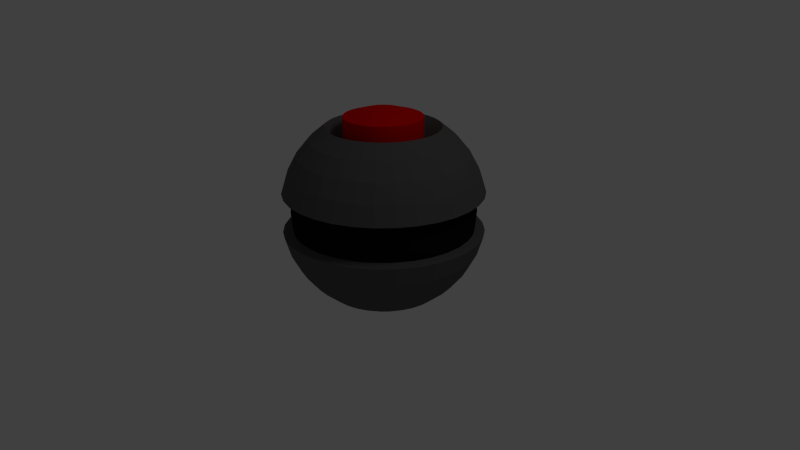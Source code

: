 # Source: smokeBomb.blend  (saved by Blender 2.64.0; exported with 4.5.12 LTS)
import bpy
from mathutils import Matrix  # noqa: F401  (used for matrix-valued properties, if any)

bpy.ops.wm.read_factory_settings(use_empty=True)
scene = bpy.context.scene
scene.name = 'Scene'

# ---- collections
col_collection_1 = bpy.data.collections.new('Collection 1'); scene.collection.children.link(col_collection_1)

# ---- materials (node trees are filled in below, after node groups)
mat_smokebomb = bpy.data.materials.new('smokeBomb')
mat_smokebomb.alpha_threshold = 0.0
mat_smokebomb.use_transparent_shadow = False
mat_smokebomb.diffuse_color = (0.1107, 0.1107, 0.1107, 1.0)
mat_smokebomb.roughness = 0.5
mat_smokebomb.line_color = (0.0, 0.0, 0.0, 1.0)
mat_smokebombbutton = bpy.data.materials.new('smokeBombButton')
mat_smokebombbutton.alpha_threshold = 0.0
mat_smokebombbutton.use_transparent_shadow = False
mat_smokebombbutton.diffuse_color = (0.8, 0.0, 0.0, 1.0)
mat_smokebombbutton.roughness = 0.5
mat_smokebombbutton.line_color = (0.0, 0.0, 0.0, 1.0)
mat_smokebombring = bpy.data.materials.new('smokeBombRing')
mat_smokebombring.alpha_threshold = 0.0
mat_smokebombring.use_transparent_shadow = False
mat_smokebombring.diffuse_color = (0.008075, 0.008075, 0.008075, 1.0)
mat_smokebombring.roughness = 0.5
mat_smokebombring.line_color = (0.0, 0.0, 0.0, 1.0)

# ---- material node trees

# ---- world
world_world = bpy.data.worlds.new('World'); scene.world = world_world
world_world.color = (0.05088, 0.05088, 0.05088)
world_world.use_sun_shadow = False
world_world.sun_shadow_jitter_overblur = 0.0
world_world.cycles.sampling_method = 'MANUAL'
world_world.cycles.sample_map_resolution = 256

# ---- cameras
cam_camera = bpy.data.cameras.new('Camera')
cam_camera.clip_end = 100.0
cam_camera.lens = 35.0
cam_camera.sensor_width = 32.0
cam_camera.sensor_height = 18.0
cam_camera.ortho_scale = 7.314
cam_camera.dof.focus_distance = 0.0
cam_camera.dof.aperture_fstop = 128.0

# ---- lights
light_lamp = bpy.data.lights.new('Lamp', 'POINT')
light_lamp.transmission_factor = 0.0
light_lamp.cutoff_distance = 30.0
light_lamp.energy = 100.0
light_lamp.shadow_buffer_clip_start = 1.001
light_lamp.shadow_soft_size = 1.0
light_lamp.shadow_maximum_resolution = 0.006
light_lamp.use_absolute_resolution = True
light_lamp.cycles.use_multiple_importance_sampling = False

# ---- meshes
me_sphere = bpy.data.meshes.new('Sphere')
me_sphere.from_pydata([(-0.3827, 0.0, 0.6239), (-0.5556, 0.0, 0.8315), (-0.7071, 0.0, 0.7071), (-0.8315, 0.0, 0.5556), (-0.9239, 0.0, 0.3827), (-0.9808, 0.0, 0.1951), (-0.9808, 0.0, -0.1951), (-0.9239, 0.0, -0.3827), (-0.8315, 0.0, -0.5556), (-0.7071, 0.0, -0.7071), (-0.5556, 0.0, -0.8315), (-0.3827, 0.0, -0.9239), (-0.1951, 0.0, -0.9808), (-0.3753, 0.07466, 0.6239), (-0.5449, 0.1084, 0.8315), (-0.6935, 0.1379, 0.7071), (-0.8155, 0.1622, 0.5556), (-0.9061, 0.1802, 0.3827), (-0.9619, 0.1913, 0.1951), (-0.9619, 0.1913, -0.1951), (-0.9061, 0.1802, -0.3827), (-0.8155, 0.1622, -0.5556), (-0.6935, 0.1379, -0.7071), (-0.5449, 0.1084, -0.8315), (-0.3753, 0.07466, -0.9239), (-0.1913, 0.03806, -0.9808), (-0.3536, 0.1464, 0.6239), (-0.5133, 0.2126, 0.8315), (-0.6533, 0.2706, 0.7071), (-0.7682, 0.3182, 0.5556), (-0.8536, 0.3536, 0.3827), (-0.9061, 0.3753, 0.1951), (-0.9061, 0.3753, -0.1951), (-0.8536, 0.3536, -0.3827), (-0.7682, 0.3182, -0.5556), (-0.6533, 0.2706, -0.7071), (-0.5133, 0.2126, -0.8315), (-0.3536, 0.1464, -0.9239), (-0.1802, 0.07466, -0.9808), (-0.3182, 0.2126, 0.6239), (-0.4619, 0.3087, 0.8315), (-0.5879, 0.3928, 0.7071), (-0.6913, 0.4619, 0.5556), (-0.7682, 0.5133, 0.3827), (-0.8155, 0.5449, 0.1951), (-0.8155, 0.5449, -0.1951), (-0.7682, 0.5133, -0.3827), (-0.6913, 0.4619, -0.5556), (-0.5879, 0.3928, -0.7071), (-0.4619, 0.3087, -0.8315), (-0.3182, 0.2126, -0.9239), (-0.1622, 0.1084, -0.9808), (-0.2706, 0.2706, 0.6239), (-0.3928, 0.3928, 0.8315), (-0.5, 0.5, 0.7071), (-0.5879, 0.5879, 0.5556), (-0.6533, 0.6533, 0.3827), (-0.6935, 0.6935, 0.1951), (-0.6935, 0.6935, -0.1951), (-0.6533, 0.6533, -0.3827), (-0.5879, 0.5879, -0.5556), (-0.5, 0.5, -0.7071), (-0.3928, 0.3928, -0.8315), (-0.2706, 0.2706, -0.9239), (-0.1379, 0.1379, -0.9808), (-0.2126, 0.3182, 0.6239), (-0.3087, 0.4619, 0.8315), (-0.3928, 0.5879, 0.7071), (-0.4619, 0.6913, 0.5556), (-0.5133, 0.7682, 0.3827), (-0.5449, 0.8155, 0.1951), (-0.5449, 0.8155, -0.1951), (-0.5133, 0.7682, -0.3827), (-0.4619, 0.6913, -0.5556), (-0.3928, 0.5879, -0.7071), (-0.3087, 0.4619, -0.8315), (-0.2126, 0.3182, -0.9239), (-0.1084, 0.1622, -0.9808), (-0.1464, 0.3536, 0.6239), (-0.2126, 0.5133, 0.8315), (-0.2706, 0.6533, 0.7071), (-0.3182, 0.7682, 0.5556), (-0.3536, 0.8536, 0.3827), (-0.3753, 0.9061, 0.1951), (-0.3753, 0.9061, -0.1951), (-0.3536, 0.8536, -0.3827), (-0.3182, 0.7682, -0.5556), (-0.2706, 0.6533, -0.7071), (-0.2126, 0.5133, -0.8315), (-0.1464, 0.3536, -0.9239), (-0.07466, 0.1802, -0.9808), (-0.07466, 0.3753, 0.6239), (-0.1084, 0.5449, 0.8315), (-0.1379, 0.6935, 0.7071), (-0.1622, 0.8155, 0.5556), (-0.1802, 0.9061, 0.3827), (-0.1913, 0.9619, 0.1951), (-0.1913, 0.9619, -0.1951), (-0.1802, 0.9061, -0.3827), (-0.1622, 0.8155, -0.5556), (-0.1379, 0.6935, -0.7071), (-0.1084, 0.5449, -0.8315), (-0.07466, 0.3753, -0.9239), (-0.03806, 0.1913, -0.9808), (3.711e-07, 0.3827, 0.6239), (4.075e-07, 0.5556, 0.8315), (3.591e-07, 0.7071, 0.7071), (4.155e-07, 0.8315, 0.5556), (3.669e-07, 0.9239, 0.3827), (4.298e-07, 0.9808, 0.1951), (3.713e-07, 0.9808, -0.1951), (3.231e-07, 0.9239, -0.3827), (4.155e-07, 0.8315, -0.5556), (3.591e-07, 0.7071, -0.7071), (4.032e-07, 0.5556, -0.8315), (3.289e-07, 0.3827, -0.9239), (3.346e-07, 0.1951, -0.9808), (0.07466, 0.3753, 0.6239), (0.1084, 0.5449, 0.8315), (0.138, 0.6935, 0.7071), (0.1622, 0.8155, 0.5556), (0.1802, 0.9061, 0.3827), (0.1913, 0.9619, 0.1951), (0.1913, 0.9619, -0.1951), (0.1802, 0.9061, -0.3827), (0.1622, 0.8155, -0.5556), (0.138, 0.6935, -0.7071), (0.1084, 0.5449, -0.8315), (0.07466, 0.3753, -0.9239), (0.03806, 0.1913, -0.9808), (0.1464, 0.3536, 0.6239), (0.2126, 0.5133, 0.8315), (0.2706, 0.6533, 0.7071), (0.3182, 0.7682, 0.5556), (0.3536, 0.8536, 0.3827), (0.3753, 0.9061, 0.1951), (0.3753, 0.9061, -0.1951), (0.3536, 0.8536, -0.3827), (0.3182, 0.7682, -0.5556), (0.2706, 0.6533, -0.7071), (0.2126, 0.5133, -0.8315), (0.1464, 0.3536, -0.9239), (0.07466, 0.1802, -0.9808), (0.2126, 0.3182, 0.6239), (0.3087, 0.4619, 0.8315), (0.3928, 0.5879, 0.7071), (0.4619, 0.6913, 0.5556), (0.5133, 0.7682, 0.3827), (0.5449, 0.8155, 0.1951), (0.5449, 0.8155, -0.1951), (0.5133, 0.7682, -0.3827), (0.4619, 0.6913, -0.5556), (0.3928, 0.5879, -0.7071), (0.3087, 0.4619, -0.8315), (0.2126, 0.3182, -0.9239), (0.1084, 0.1622, -0.9808), (0.2706, 0.2706, 0.6239), (0.3928, 0.3928, 0.8315), (0.5, 0.5, 0.7071), (0.5879, 0.5879, 0.5556), (0.6533, 0.6533, 0.3827), (0.6935, 0.6935, 0.1951), (0.6935, 0.6935, -0.1951), (0.6533, 0.6533, -0.3827), (0.5879, 0.5879, -0.5556), (0.5, 0.5, -0.7071), (0.3928, 0.3928, -0.8315), (0.2706, 0.2706, -0.9239), (0.138, 0.1379, -0.9808), (0.3182, 0.2126, 0.6239), (0.4619, 0.3087, 0.8315), (0.5879, 0.3928, 0.7071), (0.6913, 0.4619, 0.5556), (0.7682, 0.5133, 0.3827), (0.8155, 0.5449, 0.1951), (0.8155, 0.5449, -0.1951), (0.7682, 0.5133, -0.3827), (0.6913, 0.4619, -0.5556), (0.5879, 0.3928, -0.7071), (0.4619, 0.3087, -0.8315), (0.3182, 0.2126, -0.9239), (0.1622, 0.1084, -0.9808), (0.3536, 0.1464, 0.6239), (0.5133, 0.2126, 0.8315), (0.6533, 0.2706, 0.7071), (0.7682, 0.3182, 0.5556), (0.8536, 0.3536, 0.3827), (0.9061, 0.3753, 0.1951), (0.9061, 0.3753, -0.1951), (0.8536, 0.3536, -0.3827), (0.7682, 0.3182, -0.5556), (0.6533, 0.2706, -0.7071), (0.5133, 0.2126, -0.8315), (0.3536, 0.1464, -0.9239), (0.1802, 0.07466, -0.9808), (0.3753, 0.07466, 0.6239), (0.5449, 0.1084, 0.8315), (0.6935, 0.1379, 0.7071), (0.8155, 0.1622, 0.5556), (0.9061, 0.1802, 0.3827), (0.9619, 0.1913, 0.1951), (0.9619, 0.1913, -0.1951), (0.9061, 0.1802, -0.3827), (0.8155, 0.1622, -0.5556), (0.6935, 0.1379, -0.7071), (0.5449, 0.1084, -0.8315), (0.3753, 0.07466, -0.9239), (0.1913, 0.03806, -0.9808), (0.3827, -7.168e-08, 0.6239), (0.5556, -1.155e-07, 0.8315), (0.7071, -1.037e-07, 0.7071), (0.8315, -1.455e-07, 0.5556), (0.9239, -6.463e-08, 0.3827), (0.9808, -1.335e-07, 0.1951), (0.9808, -1.129e-07, -0.1951), (0.9239, -3.839e-08, -0.3827), (0.8315, -1.455e-07, -0.5556), (0.7071, -1.037e-07, -0.7071), (0.5556, -1.155e-07, -0.8315), (0.3827, -4.261e-08, -0.9239), (0.1951, -1.47e-08, -0.9808), (0.3753, -0.07466, 0.6239), (0.5449, -0.1084, 0.8315), (0.6935, -0.1379, 0.7071), (0.8155, -0.1622, 0.5556), (0.9061, -0.1802, 0.3827), (0.9619, -0.1913, 0.1951), (0.9619, -0.1913, -0.1951), (0.9061, -0.1802, -0.3827), (0.8155, -0.1622, -0.5556), (0.6935, -0.1379, -0.7071), (0.5449, -0.1084, -0.8315), (0.3753, -0.07466, -0.9239), (0.1913, -0.03806, -0.9808), (0.3536, -0.1464, 0.6239), (0.5133, -0.2126, 0.8315), (0.6533, -0.2706, 0.7071), (0.7682, -0.3182, 0.5556), (0.8536, -0.3536, 0.3827), (0.9061, -0.3753, 0.1951), (0.9061, -0.3753, -0.1951), (0.8536, -0.3536, -0.3827), (0.7682, -0.3182, -0.5556), (0.6533, -0.2706, -0.7071), (0.5133, -0.2126, -0.8315), (0.3536, -0.1464, -0.9239), (0.1802, -0.07466, -0.9808), (0.3182, -0.2126, 0.6239), (0.4619, -0.3087, 0.8315), (0.5879, -0.3928, 0.7071), (0.6913, -0.4619, 0.5556), (0.7682, -0.5133, 0.3827), (0.8155, -0.5449, 0.1951), (0.8155, -0.5449, -0.1951), (0.7682, -0.5133, -0.3827), (0.6913, -0.4619, -0.5556), (0.5879, -0.3928, -0.7071), (0.4619, -0.3087, -0.8315), (0.3182, -0.2126, -0.9239), (0.1622, -0.1084, -0.9808), (0.2706, -0.2706, 0.6239), (0.3928, -0.3928, 0.8315), (0.5, -0.5, 0.7071), (0.5879, -0.5879, 0.5556), (0.6533, -0.6533, 0.3827), (0.6935, -0.6935, 0.1951), (0.6935, -0.6935, -0.1951), (0.6533, -0.6533, -0.3827), (0.5879, -0.5879, -0.5556), (0.5, -0.5, -0.7071), (0.3928, -0.3928, -0.8315), (0.2706, -0.2706, -0.9239), (0.138, -0.1379, -0.9808), (0.2126, -0.3182, 0.6239), (0.3087, -0.4619, 0.8315), (0.3928, -0.5879, 0.7071), (0.4619, -0.6913, 0.5556), (0.5133, -0.7682, 0.3827), (0.5449, -0.8155, 0.1951), (0.5449, -0.8155, -0.1951), (0.5133, -0.7682, -0.3827), (0.4619, -0.6913, -0.5556), (0.3928, -0.5879, -0.7071), (0.3087, -0.4619, -0.8315), (0.2126, -0.3182, -0.9239), (0.1084, -0.1622, -0.9808), (3.258e-07, 0.0, -1.0), (0.1464, -0.3536, 0.6239), (0.2126, -0.5133, 0.8315), (0.2706, -0.6533, 0.7071), (0.3182, -0.7682, 0.5556), (0.3536, -0.8536, 0.3827), (0.3753, -0.9061, 0.1951), (0.3753, -0.9061, -0.1951), (0.3536, -0.8536, -0.3827), (0.3182, -0.7682, -0.5556), (0.2706, -0.6533, -0.7071), (0.2126, -0.5133, -0.8315), (0.1464, -0.3536, -0.9239), (0.07466, -0.1802, -0.9808), (0.07466, -0.3753, 0.6239), (0.1084, -0.5449, 0.8315), (0.1379, -0.6935, 0.7071), (0.1622, -0.8155, 0.5556), (0.1802, -0.9061, 0.3827), (0.1913, -0.9619, 0.1951), (0.1913, -0.9619, -0.1951), (0.1802, -0.9061, -0.3827), (0.1622, -0.8155, -0.5556), (0.1379, -0.6935, -0.7071), (0.1084, -0.5449, -0.8315), (0.07466, -0.3753, -0.9239), (0.03806, -0.1913, -0.9808), (2.131e-07, -0.3827, 0.6239), (1.648e-07, -0.5556, 0.8315), (1.87e-07, -0.7071, 0.7071), (1.452e-07, -0.8315, 0.5556), (1.499e-07, -0.9239, 0.3827), (1.98e-07, -0.9808, 0.1951), (8.41e-08, -0.9808, -0.1951), (2.725e-07, -0.9239, -0.3827), (1.452e-07, -0.8315, -0.5556), (1.87e-07, -0.7071, -0.7071), (1.648e-07, -0.5556, -0.8315), (2.553e-07, -0.3827, -0.9239), (2.95e-07, -0.1951, -0.9808), (-0.07466, -0.3753, 0.6239), (-0.1084, -0.5449, 0.8315), (-0.1379, -0.6935, 0.7071), (-0.1622, -0.8155, 0.5556), (-0.1802, -0.9061, 0.3827), (-0.1913, -0.9619, 0.1951), (-0.1913, -0.9619, -0.1951), (-0.1802, -0.9061, -0.3827), (-0.1622, -0.8155, -0.5556), (-0.1379, -0.6935, -0.7071), (-0.1084, -0.5449, -0.8315), (-0.07466, -0.3753, -0.9239), (-0.03806, -0.1913, -0.9808), (-0.1464, -0.3536, 0.6239), (-0.2126, -0.5133, 0.8315), (-0.2706, -0.6533, 0.7071), (-0.3182, -0.7682, 0.5556), (-0.3536, -0.8536, 0.3827), (-0.3753, -0.9061, 0.1951), (-0.3753, -0.9061, -0.1951), (-0.3536, -0.8536, -0.3827), (-0.3182, -0.7682, -0.5556), (-0.2706, -0.6533, -0.7071), (-0.2126, -0.5133, -0.8315), (-0.1464, -0.3536, -0.9239), (-0.07466, -0.1802, -0.9808), (-0.2126, -0.3182, 0.6239), (-0.3087, -0.4619, 0.8315), (-0.3928, -0.5879, 0.7071), (-0.4619, -0.6913, 0.5556), (-0.5133, -0.7682, 0.3827), (-0.5449, -0.8155, 0.1951), (-0.5449, -0.8155, -0.1951), (-0.5133, -0.7682, -0.3827), (-0.4619, -0.6913, -0.5556), (-0.3928, -0.5879, -0.7071), (-0.3087, -0.4619, -0.8315), (-0.2126, -0.3182, -0.9239), (-0.1084, -0.1622, -0.9808), (-0.2706, -0.2706, 0.6239), (-0.3928, -0.3928, 0.8315), (-0.5, -0.5, 0.7071), (-0.5879, -0.5879, 0.5556), (-0.6533, -0.6533, 0.3827), (-0.6935, -0.6935, 0.1951), (-0.6935, -0.6935, -0.1951), (-0.6533, -0.6533, -0.3827), (-0.5879, -0.5879, -0.5556), (-0.5, -0.5, -0.7071), (-0.3928, -0.3928, -0.8315), (-0.2706, -0.2706, -0.9239), (-0.1379, -0.1379, -0.9808), (-0.3182, -0.2126, 0.6239), (-0.4619, -0.3087, 0.8315), (-0.5879, -0.3928, 0.7071), (-0.6913, -0.4619, 0.5556), (-0.7682, -0.5133, 0.3827), (-0.8155, -0.5449, 0.1951), (-0.8155, -0.5449, -0.1951), (-0.7682, -0.5133, -0.3827), (-0.6913, -0.4619, -0.5556), (-0.5879, -0.3928, -0.7071), (-0.4619, -0.3087, -0.8315), (-0.3182, -0.2126, -0.9239), (-0.1622, -0.1084, -0.9808), (-0.3536, -0.1464, 0.6239), (-0.5133, -0.2126, 0.8315), (-0.6533, -0.2706, 0.7071), (-0.7682, -0.3182, 0.5556), (-0.8536, -0.3536, 0.3827), (-0.9061, -0.3753, 0.1951), (-0.9061, -0.3753, -0.1951), (-0.8536, -0.3536, -0.3827), (-0.7682, -0.3182, -0.5556), (-0.6533, -0.2706, -0.7071), (-0.5133, -0.2126, -0.8315), (-0.3536, -0.1464, -0.9239), (-0.1802, -0.07466, -0.9808), (-0.3753, -0.07466, 0.6239), (-0.5449, -0.1084, 0.8315), (-0.6935, -0.1379, 0.7071), (-0.8155, -0.1622, 0.5556), (-0.9061, -0.1802, 0.3827), (-0.9619, -0.1913, 0.1951), (-0.9619, -0.1913, -0.1951), (-0.9061, -0.1802, -0.3827), (-0.8155, -0.1622, -0.5556), (-0.6935, -0.1379, -0.7071), (-0.5449, -0.1084, -0.8315), (-0.3753, -0.07466, -0.9239), (-0.1913, -0.03806, -0.9808), (-0.1951, -2.078e-08, 0.9808), (-0.3827, -2.078e-08, 0.9239), (-0.1913, 0.03806, 0.9808), (-0.3753, 0.07466, 0.9239), (-0.1802, 0.07466, 0.9808), (-0.3536, 0.1464, 0.9239), (-0.1622, 0.1084, 0.9808), (-0.3182, 0.2126, 0.9239), (-0.1379, 0.1379, 0.9808), (-0.2706, 0.2706, 0.9239), (-0.1084, 0.1622, 0.9808), (-0.2126, 0.3182, 0.9239), (-0.07466, 0.1802, 0.9808), (-0.1464, 0.3536, 0.9239), (-0.03806, 0.1913, 0.9808), (-0.07466, 0.3753, 0.9239), (3.216e-07, 0.1951, 0.9808), (3.583e-07, 0.3827, 0.9239), (0.03806, 0.1913, 0.9808), (0.07466, 0.3753, 0.9239), (0.07466, 0.1802, 0.9808), (0.1464, 0.3536, 0.9239), (0.1084, 0.1622, 0.9808), (0.2126, 0.3182, 0.9239), (0.138, 0.1379, 0.9808), (0.2706, 0.2706, 0.9239), (0.1622, 0.1084, 0.9808), (0.3182, 0.2126, 0.9239), (0.1802, 0.07466, 0.9808), (0.3536, 0.1464, 0.9239), (0.1913, 0.03806, 0.9808), (0.3753, 0.07466, 0.9239), (0.1951, -3.89e-08, 0.9808), (0.3827, -9.246e-08, 0.9239), (0.1913, -0.03806, 0.9808), (0.3753, -0.07466, 0.9239), (0.1802, -0.07466, 0.9808), (0.3536, -0.1464, 0.9239), (0.1622, -0.1084, 0.9808), (0.3182, -0.2126, 0.9239), (0.138, -0.1379, 0.9808), (0.2706, -0.2706, 0.9239), (0.1084, -0.1622, 0.9808), (0.2126, -0.3182, 0.9239), (0.07466, -0.1802, 0.9808), (0.1464, -0.3536, 0.9239), (0.03806, -0.1913, 0.9808), (0.07466, -0.3753, 0.9239), (2.817e-07, -0.1951, 0.9808), (2.004e-07, -0.3827, 0.9239), (-0.03806, -0.1913, 0.9808), (-0.07466, -0.3753, 0.9239), (-0.07466, -0.1802, 0.9808), (-0.1464, -0.3536, 0.9239), (-0.1084, -0.1622, 0.9808), (-0.2126, -0.3182, 0.9239), (-0.1379, -0.1379, 0.9808), (-0.2706, -0.2706, 0.9239), (-0.1622, -0.1084, 0.9808), (-0.3182, -0.2126, 0.9239), (1.203e-08, -1.455e-07, 1.0), (-0.1802, -0.07466, 0.9808), (-0.3536, -0.1464, 0.9239), (-0.1913, -0.03806, 0.9808), (-0.3753, -0.07466, 0.9239), (-0.8827, 1.579e-08, 0.1756), (-0.9, 1.579e-08, 7.588e-08), (-0.8827, 1.579e-08, -0.1756), (-0.8657, 0.1722, 0.1756), (-0.8827, 0.1756, 1.152e-07), (-0.8657, 0.1722, -0.1756), (-0.8155, 0.3378, 0.1756), (-0.8315, 0.3444, 1.152e-07), (-0.8155, 0.3378, -0.1756), (-0.7339, 0.4904, 0.1756), (-0.7483, 0.5, 1.152e-07), (-0.7339, 0.4904, -0.1756), (-0.6242, 0.6242, 0.1756), (-0.6364, 0.6364, 1.152e-07), (-0.6242, 0.6242, -0.1756), (-0.4904, 0.7339, 0.1756), (-0.5, 0.7483, 1.152e-07), (-0.4904, 0.7339, -0.1756), (-0.3378, 0.8155, 0.1756), (-0.3444, 0.8315, 1.152e-07), (-0.3378, 0.8155, -0.1756), (-0.1722, 0.8657, 0.1756), (-0.1756, 0.8827, 1.152e-07), (-0.1722, 0.8657, -0.1756), (4.114e-07, 0.8827, 0.1756), (3.861e-07, 0.9, 1.152e-07), (3.588e-07, 0.8827, -0.1756), (0.1722, 0.8657, 0.1756), (0.1756, 0.8827, 1.152e-07), (0.1722, 0.8657, -0.1756), (0.3378, 0.8155, 0.1756), (0.3444, 0.8315, 1.152e-07), (0.3378, 0.8155, -0.1756), (0.4904, 0.7339, 0.1756), (0.5, 0.7483, 1.152e-07), (0.4904, 0.7339, -0.1756), (0.6242, 0.6242, 0.1756), (0.6364, 0.6364, 1.152e-07), (0.6242, 0.6242, -0.1756), (0.7339, 0.4904, 0.1756), (0.7483, 0.5, 1.152e-07), (0.7339, 0.4904, -0.1756), (0.8155, 0.3378, 0.1756), (0.8315, 0.3444, 1.152e-07), (0.8155, 0.3378, -0.1756), (0.8657, 0.1722, 0.1756), (0.8827, 0.1756, 1.152e-07), (0.8657, 0.1722, -0.1756), (0.8827, -1.043e-07, 0.1756), (0.9, -9.213e-08, 1.152e-07), (0.8827, -8.58e-08, -0.1756), (0.8657, -0.1722, 0.1756), (0.8827, -0.1756, 1.152e-07), (0.8657, -0.1722, -0.1756), (0.8155, -0.3378, 0.1756), (0.8315, -0.3444, 1.152e-07), (0.8155, -0.3378, -0.1756), (0.7339, -0.4904, 0.1756), (0.7483, -0.5, 1.152e-07), (0.7339, -0.4904, -0.1756), (0.6242, -0.6242, 0.1756), (0.6364, -0.6364, 1.152e-07), (0.6242, -0.6242, -0.1756), (0.4904, -0.7339, 0.1756), (0.5, -0.7483, 1.152e-07), (0.4904, -0.7339, -0.1756), (0.3378, -0.8155, 0.1756), (0.3444, -0.8315, 1.152e-07), (0.3378, -0.8155, -0.1756), (0.1722, -0.8657, 0.1756), (0.1756, -0.8827, 1.152e-07), (0.1722, -0.8657, -0.1756), (2.029e-07, -0.8827, 0.1756), (1.257e-07, -0.9, 1.152e-07), (1.003e-07, -0.8827, -0.1756), (-0.1722, -0.8657, 0.1756), (-0.1756, -0.8827, 1.152e-07), (-0.1722, -0.8657, -0.1756), (-0.3378, -0.8155, 0.1756), (-0.3444, -0.8315, 1.152e-07), (-0.3378, -0.8155, -0.1756), (-0.4904, -0.7339, 0.1756), (-0.5, -0.7483, 1.152e-07), (-0.4904, -0.7339, -0.1756), (-0.6242, -0.6242, 0.1756), (-0.6364, -0.6364, 1.152e-07), (-0.6242, -0.6242, -0.1756), (-0.7339, -0.4904, 0.1756), (-0.7483, -0.5, 1.152e-07), (-0.7339, -0.4904, -0.1756), (-0.8155, -0.3378, 0.1756), (-0.8315, -0.3444, 1.152e-07), (-0.8155, -0.3378, -0.1756), (-0.8657, -0.1722, 0.1756), (-0.8827, -0.1756, 1.152e-07), (-0.8657, -0.1722, -0.1756)], [], [(13, 14, 1, 0), (23, 24, 11, 10), (239, 252, 539, 536), (14, 15, 2, 1), (24, 25, 12, 11), (19, 20, 7, 6), (15, 16, 3, 2), (20, 21, 8, 7), (16, 17, 4, 3), (21, 22, 9, 8), (17, 18, 5, 4), (22, 23, 10, 9), (371, 358, 565, 568), (26, 27, 14, 13), (36, 37, 24, 23), (536, 533, 226, 239), (27, 28, 15, 14), (37, 38, 25, 24), (32, 33, 20, 19), (28, 29, 16, 15), (33, 34, 21, 20), (29, 30, 17, 16), (34, 35, 22, 21), (30, 31, 18, 17), (35, 36, 23, 22), (306, 293, 550, 553), (43, 44, 31, 30), (48, 49, 36, 35), (110, 97, 505, 508), (39, 40, 27, 26), (49, 50, 37, 36), (506, 503, 96, 109), (40, 41, 28, 27), (50, 51, 38, 37), (45, 46, 33, 32), (41, 42, 29, 28), (46, 47, 34, 33), (42, 43, 30, 29), (47, 48, 35, 34), (59, 60, 47, 46), (55, 56, 43, 42), (60, 61, 48, 47), (56, 57, 44, 43), (61, 62, 49, 48), (520, 523, 175, 162), (52, 53, 40, 39), (62, 63, 50, 49), (491, 488, 31, 44), (53, 54, 41, 40), (63, 64, 51, 50), (58, 59, 46, 45), (54, 55, 42, 41), (76, 77, 64, 63), (71, 72, 59, 58), (67, 68, 55, 54), (72, 73, 60, 59), (68, 69, 56, 55), (73, 74, 61, 60), (69, 70, 57, 56), (74, 75, 62, 61), (344, 357, 563, 560), (65, 66, 53, 52), (75, 76, 63, 62), (162, 149, 517, 520), (66, 67, 54, 53), (78, 79, 66, 65), (88, 89, 76, 75), (97, 84, 502, 505), (79, 80, 67, 66), (89, 90, 77, 76), (84, 85, 72, 71), (80, 81, 68, 67), (85, 86, 73, 72), (81, 82, 69, 68), (86, 87, 74, 73), (82, 83, 70, 69), (87, 88, 75, 74), (518, 515, 148, 161), (95, 96, 83, 82), (100, 101, 88, 87), (279, 266, 544, 547), (91, 92, 79, 78), (101, 102, 89, 88), (545, 542, 265, 278), (92, 93, 80, 79), (102, 103, 90, 89), (97, 98, 85, 84), (93, 94, 81, 80), (98, 99, 86, 85), (94, 95, 82, 81), (99, 100, 87, 86), (111, 112, 99, 98), (107, 108, 95, 94), (112, 113, 100, 99), (108, 109, 96, 95), (113, 114, 101, 100), (345, 332, 559, 562), (104, 105, 92, 91), (114, 115, 102, 101), (149, 136, 514, 517), (105, 106, 93, 92), (115, 116, 103, 102), (110, 111, 98, 97), (106, 107, 94, 93), (128, 129, 116, 115), (123, 124, 111, 110), (119, 120, 107, 106), (124, 125, 112, 111), (120, 121, 108, 107), (125, 126, 113, 112), (121, 122, 109, 108), (126, 127, 114, 113), (135, 148, 515, 512), (117, 118, 105, 104), (127, 128, 115, 114), (571, 574, 397, 384), (118, 119, 106, 105), (140, 141, 128, 127), (542, 539, 252, 265), (131, 132, 119, 118), (141, 142, 129, 128), (136, 137, 124, 123), (132, 133, 120, 119), (137, 138, 125, 124), (133, 134, 121, 120), (138, 139, 126, 125), (134, 135, 122, 121), (139, 140, 127, 126), (319, 306, 553, 556), (130, 131, 118, 117), (152, 153, 140, 139), (524, 521, 174, 187), (143, 144, 131, 130), (153, 154, 141, 140), (58, 45, 493, 496), (144, 145, 132, 131), (154, 155, 142, 141), (149, 150, 137, 136), (145, 146, 133, 132), (150, 151, 138, 137), (146, 147, 134, 133), (151, 152, 139, 138), (147, 148, 135, 134), (159, 160, 147, 146), (164, 165, 152, 151), (160, 161, 148, 147), (165, 166, 153, 152), (494, 491, 44, 57), (156, 157, 144, 143), (166, 167, 154, 153), (566, 563, 357, 370), (157, 158, 145, 144), (167, 168, 155, 154), (162, 163, 150, 149), (158, 159, 146, 145), (163, 164, 151, 150), (175, 176, 163, 162), (171, 172, 159, 158), (176, 177, 164, 163), (172, 173, 160, 159), (177, 178, 165, 164), (173, 174, 161, 160), (178, 179, 166, 165), (292, 305, 551, 548), (169, 170, 157, 156), (179, 180, 167, 166), (240, 227, 535, 538), (170, 171, 158, 157), (180, 181, 168, 167), (192, 193, 180, 179), (45, 32, 490, 493), (183, 184, 171, 170), (193, 194, 181, 180), (188, 189, 176, 175), (184, 185, 172, 171), (189, 190, 177, 176), (185, 186, 173, 172), (190, 191, 178, 177), (186, 187, 174, 173), (191, 192, 179, 178), (533, 530, 213, 226), (182, 183, 170, 169), (204, 205, 192, 191), (293, 279, 547, 550), (195, 196, 183, 182), (205, 206, 193, 192), (560, 557, 331, 344), (196, 197, 184, 183), (206, 207, 194, 193), (201, 202, 189, 188), (197, 198, 185, 184), (202, 203, 190, 189), (198, 199, 186, 185), (203, 204, 191, 190), (199, 200, 187, 186), (211, 212, 199, 198), (216, 217, 204, 203), (212, 213, 200, 199), (217, 218, 205, 204), (396, 409, 575, 572), (208, 209, 196, 195), (218, 219, 206, 205), (500, 497, 70, 83), (209, 210, 197, 196), (219, 220, 207, 206), (214, 215, 202, 201), (210, 211, 198, 197), (215, 216, 203, 202), (227, 228, 215, 214), (223, 224, 211, 210), (228, 229, 216, 215), (224, 225, 212, 211), (229, 230, 217, 216), (225, 226, 213, 212), (230, 231, 218, 217), (84, 71, 499, 502), (221, 222, 209, 208), (231, 232, 219, 218), (572, 569, 383, 396), (222, 223, 210, 209), (232, 233, 220, 219), (244, 245, 232, 231), (512, 509, 122, 135), (235, 236, 223, 222), (245, 246, 233, 232), (240, 241, 228, 227), (236, 237, 224, 223), (241, 242, 229, 228), (237, 238, 225, 224), (242, 243, 230, 229), (238, 239, 226, 225), (243, 244, 231, 230), (482, 575, 409, 5), (234, 235, 222, 221), (256, 257, 244, 243), (253, 240, 538, 541), (247, 248, 235, 234), (257, 258, 245, 244), (554, 551, 305, 318), (248, 249, 236, 235), (258, 259, 246, 245), (253, 254, 241, 240), (249, 250, 237, 236), (254, 255, 242, 241), (250, 251, 238, 237), (255, 256, 243, 242), (251, 252, 239, 238), (268, 269, 256, 255), (264, 265, 252, 251), (269, 270, 257, 256), (509, 506, 109, 122), (260, 261, 248, 247), (270, 271, 258, 257), (188, 175, 523, 526), (261, 262, 249, 248), (271, 272, 259, 258), (266, 267, 254, 253), (262, 263, 250, 249), (267, 268, 255, 254), (263, 264, 251, 250), (275, 276, 263, 262), (280, 281, 268, 267), (276, 277, 264, 263), (281, 282, 269, 268), (277, 278, 265, 264), (282, 283, 270, 269), (508, 511, 123, 110), (273, 274, 261, 260), (283, 284, 271, 270), (521, 518, 161, 174), (274, 275, 262, 261), (284, 285, 272, 271), (279, 280, 267, 266), (548, 545, 278, 292), (288, 289, 275, 274), (298, 299, 285, 284), (293, 294, 280, 279), (289, 290, 276, 275), (294, 295, 281, 280), (290, 291, 277, 276), (295, 296, 282, 281), (291, 292, 278, 277), (296, 297, 283, 282), (358, 345, 562, 565), (287, 288, 274, 273), (297, 298, 284, 283), (309, 310, 297, 296), (488, 485, 18, 31), (300, 301, 288, 287), (310, 311, 298, 297), (532, 535, 227, 214), (301, 302, 289, 288), (311, 312, 299, 298), (306, 307, 294, 293), (302, 303, 290, 289), (307, 308, 295, 294), (303, 304, 291, 290), (308, 309, 296, 295), (304, 305, 292, 291), (321, 322, 309, 308), (317, 318, 305, 304), (322, 323, 310, 309), (32, 19, 487, 490), (313, 314, 301, 300), (323, 324, 311, 310), (503, 500, 83, 96), (314, 315, 302, 301), (324, 325, 312, 311), (319, 320, 307, 306), (315, 316, 303, 302), (320, 321, 308, 307), (316, 317, 304, 303), (328, 329, 316, 315), (333, 334, 321, 320), (329, 330, 317, 316), (334, 335, 322, 321), (330, 331, 318, 317), (335, 336, 323, 322), (410, 397, 574, 577), (326, 327, 314, 313), (336, 337, 324, 323), (214, 201, 529, 532), (327, 328, 315, 314), (337, 338, 325, 324), (332, 333, 320, 319), (530, 527, 200, 213), (340, 341, 328, 327), (350, 351, 338, 337), (345, 346, 333, 332), (341, 342, 329, 328), (346, 347, 334, 333), (342, 343, 330, 329), (347, 348, 335, 334), (343, 344, 331, 330), (348, 349, 336, 335), (485, 482, 5, 18), (339, 340, 327, 326), (349, 350, 337, 336), (361, 362, 349, 348), (332, 319, 556, 559), (352, 353, 340, 339), (362, 363, 350, 349), (19, 6, 484, 487), (353, 354, 341, 340), (363, 364, 351, 350), (358, 359, 346, 345), (354, 355, 342, 341), (359, 360, 347, 346), (355, 356, 343, 342), (360, 361, 348, 347), (356, 357, 344, 343), (373, 374, 361, 360), (369, 370, 357, 356), (374, 375, 362, 361), (557, 554, 318, 331), (365, 366, 353, 352), (375, 376, 363, 362), (266, 253, 541, 544), (366, 367, 354, 353), (376, 377, 364, 363), (371, 372, 359, 358), (367, 368, 355, 354), (372, 373, 360, 359), (368, 369, 356, 355), (385, 386, 373, 372), (381, 382, 369, 368), (386, 387, 374, 373), (382, 383, 370, 369), (387, 388, 375, 374), (201, 188, 526, 529), (378, 379, 366, 365), (388, 389, 376, 375), (187, 200, 527, 524), (379, 380, 367, 366), (389, 390, 377, 376), (384, 385, 372, 371), (380, 381, 368, 367), (392, 393, 380, 379), (402, 403, 390, 389), (397, 398, 385, 384), (393, 394, 381, 380), (398, 399, 386, 385), (394, 395, 382, 381), (399, 400, 387, 386), (395, 396, 383, 382), (400, 401, 388, 387), (497, 494, 57, 70), (391, 392, 379, 378), (401, 402, 389, 388), (136, 123, 511, 514), (384, 371, 568, 571), (404, 405, 392, 391), (414, 415, 402, 401), (496, 499, 71, 58), (405, 406, 393, 392), (415, 416, 403, 402), (410, 411, 398, 397), (406, 407, 394, 393), (411, 412, 399, 398), (407, 408, 395, 394), (412, 413, 400, 399), (408, 409, 396, 395), (413, 414, 401, 400), (25, 286, 12), (38, 286, 25), (428, 430, 78, 65), (51, 286, 38), (0, 404, 481, 418), (182, 169, 444, 446), (64, 286, 51), (77, 286, 64), (52, 39, 424, 426), (90, 286, 77), (420, 422, 26, 13), (103, 286, 90), (418, 420, 13, 0), (326, 313, 466, 468), (116, 286, 103), (129, 286, 116), (195, 182, 446, 448), (142, 286, 129), (479, 481, 404, 391), (155, 286, 142), (208, 195, 448, 450), (130, 117, 436, 438), (168, 286, 155), (181, 286, 168), (117, 104, 434, 436), (194, 286, 181), (91, 78, 430, 432), (207, 286, 194), (365, 352, 472, 474), (391, 378, 476, 479), (220, 286, 207), (233, 286, 220), (273, 260, 458, 460), (246, 286, 233), (143, 130, 438, 440), (259, 286, 246), (156, 143, 440, 442), (65, 52, 426, 428), (272, 286, 259), (285, 286, 272), (39, 26, 422, 424), (299, 286, 285), (339, 326, 468, 470), (312, 286, 299), (221, 208, 450, 452), (378, 365, 474, 476), (325, 286, 312), (338, 286, 325), (260, 247, 456, 458), (351, 286, 338), (287, 273, 460, 462), (364, 286, 351), (169, 156, 442, 444), (377, 286, 364), (470, 472, 352, 339), (390, 286, 377), (454, 456, 247, 234), (403, 286, 390), (313, 300, 464, 466), (416, 286, 403), (234, 221, 452, 454), (8, 9, 413, 412), (4, 5, 409, 408), (462, 464, 300, 287), (9, 10, 414, 413), (6, 410, 577, 484), (0, 1, 405, 404), (10, 11, 415, 414), (569, 566, 370, 383), (1, 2, 406, 405), (11, 12, 416, 415), (6, 7, 411, 410), (2, 3, 407, 406), (12, 286, 416), (7, 8, 412, 411), (3, 4, 408, 407), (104, 91, 432, 434), (419, 420, 418, 417), (421, 422, 420, 419), (423, 424, 422, 421), (425, 426, 424, 423), (427, 428, 426, 425), (429, 430, 428, 427), (431, 432, 430, 429), (433, 434, 432, 431), (435, 436, 434, 433), (437, 438, 436, 435), (439, 440, 438, 437), (441, 442, 440, 439), (443, 444, 442, 441), (445, 446, 444, 443), (447, 448, 446, 445), (449, 450, 448, 447), (451, 452, 450, 449), (453, 454, 452, 451), (455, 456, 454, 453), (457, 458, 456, 455), (459, 460, 458, 457), (461, 462, 460, 459), (463, 464, 462, 461), (465, 466, 464, 463), (467, 468, 466, 465), (469, 470, 468, 467), (471, 472, 470, 469), (473, 474, 472, 471), (475, 476, 474, 473), (478, 479, 476, 475), (480, 481, 479, 478), (477, 419, 417), (477, 421, 419), (477, 423, 421), (477, 425, 423), (477, 427, 425), (477, 429, 427), (477, 431, 429), (477, 433, 431), (477, 435, 433), (477, 437, 435), (477, 439, 437), (477, 441, 439), (477, 443, 441), (477, 445, 443), (477, 447, 445), (477, 449, 447), (477, 451, 449), (477, 453, 451), (477, 455, 453), (477, 457, 455), (477, 459, 457), (477, 461, 459), (477, 463, 461), (477, 465, 463), (477, 467, 465), (477, 469, 467), (477, 471, 469), (477, 473, 471), (477, 475, 473), (477, 478, 475), (477, 480, 478), (417, 418, 481, 480), (477, 417, 480), (486, 487, 484, 483), (485, 486, 483, 482), (489, 490, 487, 486), (488, 489, 486, 485), (491, 492, 489, 488), (492, 493, 490, 489), (494, 495, 492, 491), (495, 496, 493, 492), (497, 498, 495, 494), (498, 499, 496, 495), (501, 502, 499, 498), (500, 501, 498, 497), (503, 504, 501, 500), (504, 505, 502, 501), (506, 507, 504, 503), (507, 508, 505, 504), (509, 510, 507, 506), (510, 511, 508, 507), (513, 514, 511, 510), (512, 513, 510, 509), (515, 516, 513, 512), (516, 517, 514, 513), (518, 519, 516, 515), (519, 520, 517, 516), (521, 522, 519, 518), (522, 523, 520, 519), (525, 526, 523, 522), (524, 525, 522, 521), (527, 528, 525, 524), (528, 529, 526, 525), (530, 531, 528, 527), (531, 532, 529, 528), (533, 534, 531, 530), (534, 535, 532, 531), (537, 538, 535, 534), (536, 537, 534, 533), (539, 540, 537, 536), (540, 541, 538, 537), (542, 543, 540, 539), (543, 544, 541, 540), (545, 546, 543, 542), (546, 547, 544, 543), (549, 550, 547, 546), (548, 549, 546, 545), (551, 552, 549, 548), (552, 553, 550, 549), (554, 555, 552, 551), (555, 556, 553, 552), (557, 558, 555, 554), (558, 559, 556, 555), (561, 562, 559, 558), (560, 561, 558, 557), (563, 564, 561, 560), (564, 565, 562, 561), (566, 567, 564, 563), (567, 568, 565, 564), (569, 570, 567, 566), (570, 571, 568, 567), (572, 573, 570, 569), (573, 574, 571, 570), (575, 576, 573, 572), (576, 577, 574, 573), (482, 483, 576, 575), (483, 484, 577, 576)])
me_sphere.polygons.foreach_set('material_index', [0, 0, 0, 0, 0, 0, 0, 0, 0, 0, 0, 0, 0, 0, 0, 0, 0, 0, 0, 0, 0, 0, 0, 0, 0, 0, 0, 0, 0, 0, 0, 0, 0, 0, 0, 0, 0, 0, 0, 0, 0, 0, 0, 0, 0, 0, 0, 0, 0, 0, 0, 0, 0, 0, 0, 0, 0, 0, 0, 0, 0, 0, 0, 0, 0, 0, 0, 0, 0, 0, 0, 0, 0, 0, 0, 0, 0, 0, 0, 0, 0, 0, 0, 0, 0, 0, 0, 0, 0, 0, 0, 0, 0, 0, 0, 0, 0, 0, 0, 0, 0, 0, 0, 0, 0, 0, 0, 0, 0, 0, 0, 0, 0, 0, 0, 0, 0, 0, 0, 0, 0, 0, 0, 0, 0, 0, 0, 0, 0, 0, 0, 0, 0, 0, 0, 0, 0, 0, 0, 0, 0, 0, 0, 0, 0, 0, 0, 0, 0, 0, 0, 0, 0, 0, 0, 0, 0, 0, 0, 0, 0, 0, 0, 0, 0, 0, 0, 0, 0, 0, 0, 0, 0, 0, 0, 0, 0, 0, 0, 0, 0, 0, 0, 0, 0, 0, 0, 0, 0, 0, 0, 0, 0, 0, 0, 0, 0, 0, 0, 0, 0, 0, 0, 0, 0, 0, 0, 0, 0, 0, 0, 0, 0, 0, 0, 0, 0, 0, 0, 0, 0, 0, 0, 0, 0, 0, 0, 0, 0, 0, 0, 0, 0, 0, 0, 0, 0, 0, 0, 0, 0, 0, 0, 0, 0, 0, 0, 0, 0, 0, 0, 0, 0, 0, 0, 0, 0, 0, 0, 0, 0, 0, 0, 0, 0, 0, 0, 0, 0, 0, 0, 0, 0, 0, 0, 0, 0, 0, 0, 0, 0, 0, 0, 0, 0, 0, 0, 0, 0, 0, 0, 0, 0, 0, 0, 0, 0, 0, 0, 0, 0, 0, 0, 0, 0, 0, 0, 0, 0, 0, 0, 0, 0, 0, 0, 0, 0, 0, 0, 0, 0, 0, 0, 0, 0, 0, 0, 0, 0, 0, 0, 0, 0, 0, 0, 0, 0, 0, 0, 0, 0, 0, 0, 0, 0, 0, 0, 0, 0, 0, 0, 0, 0, 0, 0, 0, 0, 0, 0, 0, 0, 0, 0, 0, 0, 0, 0, 0, 0, 0, 0, 0, 0, 0, 0, 0, 0, 0, 0, 0, 0, 0, 0, 0, 0, 0, 0, 0, 0, 0, 0, 0, 0, 0, 0, 0, 0, 0, 0, 0, 0, 0, 0, 0, 0, 1, 0, 1, 1, 0, 0, 1, 0, 1, 0, 1, 1, 0, 0, 1, 0, 1, 0, 1, 1, 0, 0, 1, 0, 1, 0, 1, 1, 0, 0, 1, 0, 1, 0, 1, 1, 0, 0, 1, 0, 1, 0, 1, 1, 0, 0, 1, 0, 1, 0, 1, 0, 1, 0, 1, 0, 1, 0, 1, 0, 0, 1, 0, 0, 0, 0, 0, 0, 0, 0, 0, 0, 0, 0, 1, 1, 1, 1, 1, 1, 1, 1, 1, 1, 1, 1, 1, 1, 1, 1, 1, 1, 1, 1, 1, 1, 1, 1, 1, 1, 1, 1, 1, 1, 1, 1, 1, 1, 1, 1, 1, 1, 1, 1, 1, 1, 1, 1, 1, 1, 1, 1, 1, 1, 1, 1, 1, 1, 1, 1, 1, 1, 1, 1, 1, 1, 1, 1, 1, 2, 2, 2, 2, 2, 2, 2, 2, 2, 2, 2, 2, 2, 2, 2, 2, 2, 2, 2, 2, 2, 2, 2, 2, 2, 2, 2, 2, 2, 2, 2, 2, 2, 2, 2, 2, 2, 2, 2, 2, 2, 2, 2, 2, 2, 2, 2, 2, 2, 2, 2, 2, 2, 2, 2, 2, 2, 2, 2, 2, 2, 2, 2, 2])
me_sphere.materials.append(mat_smokebomb)
me_sphere.materials.append(mat_smokebombbutton)
me_sphere.materials.append(mat_smokebombring)
me_sphere.use_remesh_preserve_volume = False
me_sphere.use_remesh_preserve_attributes = False
me_sphere.use_mirror_vertex_groups = False
me_sphere.update()

# ---- objects
ob_sphere = bpy.data.objects.new('Sphere', me_sphere)
ob_lamp = bpy.data.objects.new('Lamp', light_lamp)
ob_camera = bpy.data.objects.new('Camera', cam_camera)

# ---- transforms, parenting, visibility, modifiers, constraints
ob_sphere.location = (0.0, 0.0, 0.0)
ob_sphere.lineart.crease_threshold = 0.0
ob_lamp.location = (4.0, 1.0, 6.0)
ob_lamp.rotation_euler = (0.6503, 0.05522, 1.866)
ob_lamp.lock_rotations_4d = False
ob_lamp.empty_display_type = 'ARROWS'
ob_lamp.color = (0.0, 0.0, 0.0, 0.0)
ob_lamp.lineart.crease_threshold = 0.0
ob_camera.location = (6.064, -5.083, 3.059)
ob_camera.rotation_euler = (1.183, -1.011e-05, 0.8536)
ob_camera.scale = (1.0, 1.0, 1.0)
ob_camera.lock_rotations_4d = False
ob_camera.empty_display_type = 'ARROWS'
ob_camera.color = (0.0, 0.0, 0.0, 0.0)
ob_camera.display_type = 'WIRE'
ob_camera.lineart.crease_threshold = 0.0

# ---- collection membership
col_collection_1.objects.link(ob_sphere)
col_collection_1.objects.link(ob_lamp)
col_collection_1.objects.link(ob_camera)

# ---- scene / render settings (as saved in the file)
scene.camera = ob_camera
scene.frame_start = 1; scene.frame_end = 250; scene.frame_set(0)
scene.render.engine = 'BLENDER_EEVEE_NEXT'
scene.render.image_settings.color_mode = 'RGB'
scene.render.image_settings.compression = 90
scene.render.resolution_percentage = 50
scene.render.dither_intensity = 0.0
scene.render.border_max_x = 0.0
scene.render.border_max_y = 0.0304
scene.render.bake_margin = 2
scene.render.bake_bias = 0.0
scene.cycles.use_denoising = False
scene.cycles.samples = 10
scene.cycles.sampling_pattern = 'TABULATED_SOBOL'
scene.cycles.light_sampling_threshold = 0.0
scene.cycles.use_adaptive_sampling = False
scene.cycles.use_light_tree = False
scene.cycles.blur_glossy = 0.0
scene.cycles.volume_bounces = 1
scene.cycles.pixel_filter_type = 'GAUSSIAN'
scene.cycles.sample_clamp_indirect = 0.0
scene.view_settings.view_transform = 'Standard'
bpy.context.view_layer.update()
